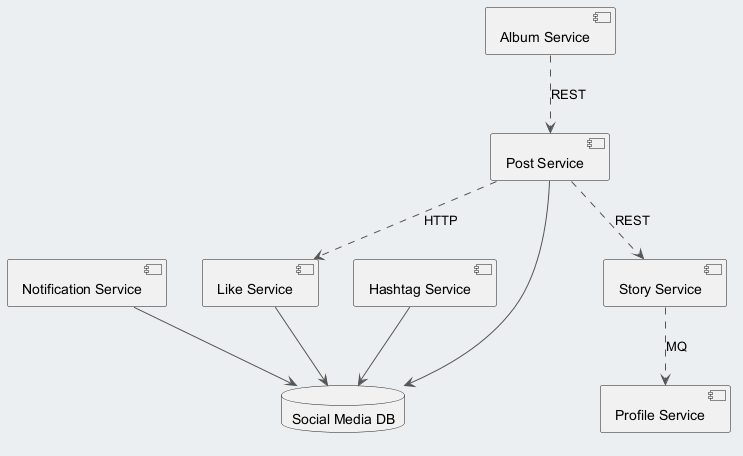

The diagram above was rendered by PlantUML. Its source (embedded in the PNG):
@startuml
skinparam backgroundColor #ECEFF1
skinparam classBackgroundColor #FFFFFF
skinparam classBorderColor #455A64
skinparam ArrowColor #555555
component "Post Service" as C_PostService
component "Like Service" as C_LikeService
component "Profile Service" as C_ProfileService
component "Hashtag Service" as C_HashtagService
component "Notification Service" as C_NotificationService
component "Album Service" as C_AlbumService
component "Story Service" as C_StoryService
database "Social Media DB" as DB_social_media
C_PostService --> DB_social_media
C_LikeService --> DB_social_media
C_HashtagService --> DB_social_media
C_NotificationService --> DB_social_media
C_AlbumService ..> C_PostService : REST
C_PostService ..> C_StoryService : REST
C_StoryService ..> C_ProfileService : MQ
C_PostService ..> C_LikeService : HTTP
@enduml